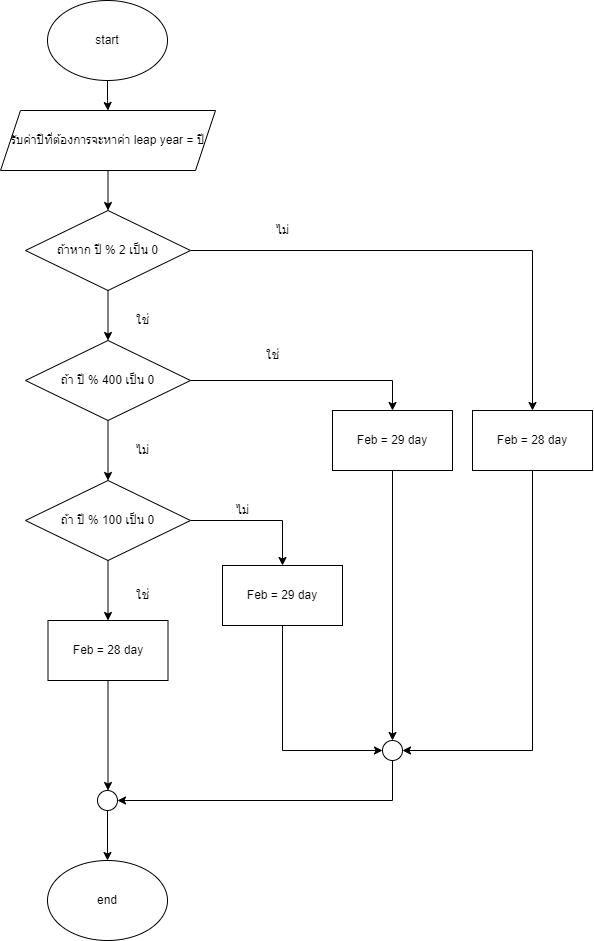

The diagram above was exported from draw.io. Its source (the exported page's mxGraphModel, read from the mxfile embedded in the PNG):
<mxGraphModel dx="1778" dy="908" grid="1" gridSize="10" guides="1" tooltips="1" connect="1" arrows="1" fold="1" page="1" pageScale="1" pageWidth="850" pageHeight="1100" math="0" shadow="0">
  <root>
    <mxCell id="0" />
    <mxCell id="1" parent="0" />
    <mxCell id="f1hyRF2BvLl9QOPl0MOI-10" style="edgeStyle=orthogonalEdgeStyle;rounded=0;orthogonalLoop=1;jettySize=auto;html=1;entryX=0.5;entryY=0;entryDx=0;entryDy=0;" edge="1" parent="1" source="f1hyRF2BvLl9QOPl0MOI-1" target="f1hyRF2BvLl9QOPl0MOI-2">
      <mxGeometry relative="1" as="geometry" />
    </mxCell>
    <mxCell id="f1hyRF2BvLl9QOPl0MOI-1" value="start" style="ellipse;whiteSpace=wrap;html=1;" vertex="1" parent="1">
      <mxGeometry x="365" y="10" width="120" height="80" as="geometry" />
    </mxCell>
    <mxCell id="f1hyRF2BvLl9QOPl0MOI-9" style="edgeStyle=orthogonalEdgeStyle;rounded=0;orthogonalLoop=1;jettySize=auto;html=1;entryX=0.5;entryY=0;entryDx=0;entryDy=0;" edge="1" parent="1" source="f1hyRF2BvLl9QOPl0MOI-2" target="f1hyRF2BvLl9QOPl0MOI-3">
      <mxGeometry relative="1" as="geometry" />
    </mxCell>
    <mxCell id="f1hyRF2BvLl9QOPl0MOI-2" value="รับค่าปีที่ต้องการจะหาค่า leap year = ปี" style="shape=parallelogram;perimeter=parallelogramPerimeter;whiteSpace=wrap;html=1;fixedSize=1;" vertex="1" parent="1">
      <mxGeometry x="318" y="120" width="215" height="60" as="geometry" />
    </mxCell>
    <mxCell id="f1hyRF2BvLl9QOPl0MOI-8" style="edgeStyle=orthogonalEdgeStyle;rounded=0;orthogonalLoop=1;jettySize=auto;html=1;entryX=0.5;entryY=0;entryDx=0;entryDy=0;" edge="1" parent="1" source="f1hyRF2BvLl9QOPl0MOI-3" target="f1hyRF2BvLl9QOPl0MOI-4">
      <mxGeometry relative="1" as="geometry" />
    </mxCell>
    <mxCell id="f1hyRF2BvLl9QOPl0MOI-24" style="edgeStyle=orthogonalEdgeStyle;rounded=0;orthogonalLoop=1;jettySize=auto;html=1;entryX=0.5;entryY=0;entryDx=0;entryDy=0;" edge="1" parent="1" source="f1hyRF2BvLl9QOPl0MOI-3" target="f1hyRF2BvLl9QOPl0MOI-25">
      <mxGeometry relative="1" as="geometry">
        <mxPoint x="840" y="408" as="targetPoint" />
      </mxGeometry>
    </mxCell>
    <mxCell id="f1hyRF2BvLl9QOPl0MOI-3" value="ถ้าหาก ปี % 2 เป็น 0" style="rhombus;whiteSpace=wrap;html=1;" vertex="1" parent="1">
      <mxGeometry x="343" y="220" width="165" height="80" as="geometry" />
    </mxCell>
    <mxCell id="f1hyRF2BvLl9QOPl0MOI-7" style="edgeStyle=orthogonalEdgeStyle;rounded=0;orthogonalLoop=1;jettySize=auto;html=1;entryX=0.5;entryY=0;entryDx=0;entryDy=0;" edge="1" parent="1" source="f1hyRF2BvLl9QOPl0MOI-4" target="f1hyRF2BvLl9QOPl0MOI-5">
      <mxGeometry relative="1" as="geometry" />
    </mxCell>
    <mxCell id="f1hyRF2BvLl9QOPl0MOI-13" style="edgeStyle=orthogonalEdgeStyle;rounded=0;orthogonalLoop=1;jettySize=auto;html=1;entryX=0.5;entryY=0;entryDx=0;entryDy=0;" edge="1" parent="1" source="f1hyRF2BvLl9QOPl0MOI-4" target="f1hyRF2BvLl9QOPl0MOI-6">
      <mxGeometry relative="1" as="geometry" />
    </mxCell>
    <mxCell id="f1hyRF2BvLl9QOPl0MOI-4" value="ถ้า ปี % 400 เป็น 0" style="rhombus;whiteSpace=wrap;html=1;" vertex="1" parent="1">
      <mxGeometry x="343" y="350" width="165" height="80" as="geometry" />
    </mxCell>
    <mxCell id="f1hyRF2BvLl9QOPl0MOI-16" style="edgeStyle=orthogonalEdgeStyle;rounded=0;orthogonalLoop=1;jettySize=auto;html=1;entryX=0.5;entryY=0;entryDx=0;entryDy=0;" edge="1" parent="1" source="f1hyRF2BvLl9QOPl0MOI-5" target="f1hyRF2BvLl9QOPl0MOI-15">
      <mxGeometry relative="1" as="geometry" />
    </mxCell>
    <mxCell id="f1hyRF2BvLl9QOPl0MOI-34" style="edgeStyle=orthogonalEdgeStyle;rounded=0;orthogonalLoop=1;jettySize=auto;html=1;entryX=0.5;entryY=0;entryDx=0;entryDy=0;" edge="1" parent="1" source="f1hyRF2BvLl9QOPl0MOI-5" target="f1hyRF2BvLl9QOPl0MOI-32">
      <mxGeometry relative="1" as="geometry" />
    </mxCell>
    <mxCell id="f1hyRF2BvLl9QOPl0MOI-5" value="ถ้า ปี % 100 เป็น 0" style="rhombus;whiteSpace=wrap;html=1;" vertex="1" parent="1">
      <mxGeometry x="343" y="490" width="165" height="80" as="geometry" />
    </mxCell>
    <mxCell id="f1hyRF2BvLl9QOPl0MOI-23" style="edgeStyle=orthogonalEdgeStyle;rounded=0;orthogonalLoop=1;jettySize=auto;html=1;entryX=0.5;entryY=0;entryDx=0;entryDy=0;" edge="1" parent="1" source="f1hyRF2BvLl9QOPl0MOI-6" target="f1hyRF2BvLl9QOPl0MOI-30">
      <mxGeometry relative="1" as="geometry">
        <mxPoint x="710" y="740" as="targetPoint" />
      </mxGeometry>
    </mxCell>
    <mxCell id="f1hyRF2BvLl9QOPl0MOI-6" value="Feb = 29 day" style="rounded=0;whiteSpace=wrap;html=1;" vertex="1" parent="1">
      <mxGeometry x="650" y="420" width="120" height="60" as="geometry" />
    </mxCell>
    <mxCell id="f1hyRF2BvLl9QOPl0MOI-11" value="ใช่" style="text;html=1;align=center;verticalAlign=middle;resizable=0;points=[];autosize=1;strokeColor=none;fillColor=none;" vertex="1" parent="1">
      <mxGeometry x="440" y="315" width="40" height="30" as="geometry" />
    </mxCell>
    <mxCell id="f1hyRF2BvLl9QOPl0MOI-12" value="ไม่" style="text;html=1;align=center;verticalAlign=middle;resizable=0;points=[];autosize=1;strokeColor=none;fillColor=none;" vertex="1" parent="1">
      <mxGeometry x="440" y="445" width="40" height="30" as="geometry" />
    </mxCell>
    <mxCell id="f1hyRF2BvLl9QOPl0MOI-14" value="ใช่" style="text;html=1;align=center;verticalAlign=middle;resizable=0;points=[];autosize=1;strokeColor=none;fillColor=none;" vertex="1" parent="1">
      <mxGeometry x="570" y="350" width="40" height="30" as="geometry" />
    </mxCell>
    <mxCell id="f1hyRF2BvLl9QOPl0MOI-22" style="edgeStyle=orthogonalEdgeStyle;rounded=0;orthogonalLoop=1;jettySize=auto;html=1;entryX=0.5;entryY=0;entryDx=0;entryDy=0;" edge="1" parent="1" source="f1hyRF2BvLl9QOPl0MOI-15">
      <mxGeometry relative="1" as="geometry">
        <mxPoint x="425.5" y="800" as="targetPoint" />
      </mxGeometry>
    </mxCell>
    <mxCell id="f1hyRF2BvLl9QOPl0MOI-15" value="Feb = 28 day" style="rounded=0;whiteSpace=wrap;html=1;" vertex="1" parent="1">
      <mxGeometry x="365.5" y="630" width="120" height="60" as="geometry" />
    </mxCell>
    <mxCell id="f1hyRF2BvLl9QOPl0MOI-17" value="ใช่" style="text;html=1;align=center;verticalAlign=middle;resizable=0;points=[];autosize=1;strokeColor=none;fillColor=none;" vertex="1" parent="1">
      <mxGeometry x="440" y="590" width="40" height="30" as="geometry" />
    </mxCell>
    <mxCell id="f1hyRF2BvLl9QOPl0MOI-27" style="edgeStyle=orthogonalEdgeStyle;rounded=0;orthogonalLoop=1;jettySize=auto;html=1;entryX=1;entryY=0.5;entryDx=0;entryDy=0;" edge="1" parent="1" source="f1hyRF2BvLl9QOPl0MOI-25" target="f1hyRF2BvLl9QOPl0MOI-30">
      <mxGeometry relative="1" as="geometry">
        <mxPoint x="890" y="760" as="targetPoint" />
        <Array as="points">
          <mxPoint x="850" y="760" />
        </Array>
      </mxGeometry>
    </mxCell>
    <mxCell id="f1hyRF2BvLl9QOPl0MOI-25" value="Feb = 28 day" style="rounded=0;whiteSpace=wrap;html=1;" vertex="1" parent="1">
      <mxGeometry x="790" y="420" width="120" height="60" as="geometry" />
    </mxCell>
    <mxCell id="f1hyRF2BvLl9QOPl0MOI-36" style="edgeStyle=orthogonalEdgeStyle;rounded=0;orthogonalLoop=1;jettySize=auto;html=1;entryX=1;entryY=0.5;entryDx=0;entryDy=0;" edge="1" parent="1" source="f1hyRF2BvLl9QOPl0MOI-30" target="f1hyRF2BvLl9QOPl0MOI-37">
      <mxGeometry relative="1" as="geometry">
        <mxPoint x="490" y="820" as="targetPoint" />
        <Array as="points">
          <mxPoint x="710" y="810" />
        </Array>
      </mxGeometry>
    </mxCell>
    <mxCell id="f1hyRF2BvLl9QOPl0MOI-30" value="" style="ellipse;whiteSpace=wrap;html=1;aspect=fixed;" vertex="1" parent="1">
      <mxGeometry x="700" y="750" width="20" height="20" as="geometry" />
    </mxCell>
    <mxCell id="f1hyRF2BvLl9QOPl0MOI-31" value="ไม่" style="text;html=1;align=center;verticalAlign=middle;resizable=0;points=[];autosize=1;strokeColor=none;fillColor=none;" vertex="1" parent="1">
      <mxGeometry x="540" y="505" width="40" height="30" as="geometry" />
    </mxCell>
    <mxCell id="f1hyRF2BvLl9QOPl0MOI-35" style="edgeStyle=orthogonalEdgeStyle;rounded=0;orthogonalLoop=1;jettySize=auto;html=1;entryX=0;entryY=0.5;entryDx=0;entryDy=0;" edge="1" parent="1" source="f1hyRF2BvLl9QOPl0MOI-32" target="f1hyRF2BvLl9QOPl0MOI-30">
      <mxGeometry relative="1" as="geometry">
        <Array as="points">
          <mxPoint x="600" y="760" />
        </Array>
      </mxGeometry>
    </mxCell>
    <mxCell id="f1hyRF2BvLl9QOPl0MOI-32" value="Feb = 29 day" style="rounded=0;whiteSpace=wrap;html=1;" vertex="1" parent="1">
      <mxGeometry x="540" y="575" width="120" height="60" as="geometry" />
    </mxCell>
    <mxCell id="f1hyRF2BvLl9QOPl0MOI-39" style="edgeStyle=orthogonalEdgeStyle;rounded=0;orthogonalLoop=1;jettySize=auto;html=1;" edge="1" parent="1" source="f1hyRF2BvLl9QOPl0MOI-37" target="f1hyRF2BvLl9QOPl0MOI-38">
      <mxGeometry relative="1" as="geometry" />
    </mxCell>
    <mxCell id="f1hyRF2BvLl9QOPl0MOI-37" value="" style="ellipse;whiteSpace=wrap;html=1;aspect=fixed;" vertex="1" parent="1">
      <mxGeometry x="415" y="800" width="20" height="20" as="geometry" />
    </mxCell>
    <mxCell id="f1hyRF2BvLl9QOPl0MOI-38" value="end" style="ellipse;whiteSpace=wrap;html=1;" vertex="1" parent="1">
      <mxGeometry x="365" y="870" width="120" height="80" as="geometry" />
    </mxCell>
    <mxCell id="f1hyRF2BvLl9QOPl0MOI-40" value="ไม่" style="text;html=1;align=center;verticalAlign=middle;resizable=0;points=[];autosize=1;strokeColor=none;fillColor=none;" vertex="1" parent="1">
      <mxGeometry x="580" y="225" width="40" height="30" as="geometry" />
    </mxCell>
  </root>
</mxGraphModel>